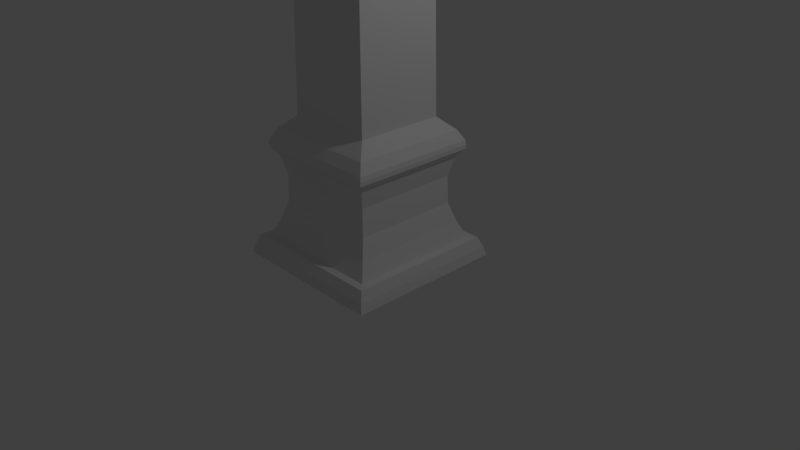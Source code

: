# Source: Environment_column_Basic.blend  (saved by Blender 2.79.0; exported with 4.5.12 LTS)
import bpy
from mathutils import Matrix  # noqa: F401  (used for matrix-valued properties, if any)

bpy.ops.wm.read_factory_settings(use_empty=True)
scene = bpy.context.scene
scene.name = 'Scene'

# ---- collections
col_collection_1 = bpy.data.collections.new('Collection 1'); scene.collection.children.link(col_collection_1)

# ---- materials (node trees are filled in below, after node groups)
mat_material = bpy.data.materials.new('Material')
mat_material.alpha_threshold = 0.0
mat_material.use_transparent_shadow = False
mat_material.roughness = 0.5
mat_material.line_color = (0.0, 0.0, 0.0, 1.0)

# ---- material node trees

# ---- world
world_world = bpy.data.worlds.new('World'); scene.world = world_world
world_world.color = (0.05088, 0.05088, 0.05088)
world_world.use_sun_shadow = False
world_world.sun_shadow_jitter_overblur = 0.0
world_world.cycles.sampling_method = 'MANUAL'

# ---- cameras
cam_camera = bpy.data.cameras.new('Camera')
cam_camera.clip_end = 100.0
cam_camera.lens = 35.0
cam_camera.sensor_width = 32.0
cam_camera.sensor_height = 18.0
cam_camera.ortho_scale = 7.314
cam_camera.dof.focus_distance = 0.0
cam_camera.dof.aperture_fstop = 128.0

# ---- lights
light_lamp = bpy.data.lights.new('Lamp', 'POINT')
light_lamp.transmission_factor = 0.0
light_lamp.cutoff_distance = 30.0
light_lamp.energy = 100.0
light_lamp.shadow_buffer_clip_start = 1.001
light_lamp.shadow_soft_size = 0.1
light_lamp.shadow_maximum_resolution = 0.006
light_lamp.use_absolute_resolution = True

# ---- meshes
me_cube = bpy.data.meshes.new('Cube')
me_cube.from_pydata([(1.026, 1.039, 0.137), (1.026, -1.022, 0.137), (-1.035, -1.022, 0.137), (-1.035, 1.039, 0.137), (0.5796, 0.5918, 1.871), (0.5796, -0.5757, 1.871), (-0.5879, -0.5757, 1.871), (-0.5879, 0.5918, 1.871), (0.756, 0.7682, 1.709), (0.756, -0.752, 1.709), (-0.7642, 0.7682, 1.709), (-0.7642, -0.752, 1.709), (0.5139, 0.5261, 6.544), (0.5139, -0.5099, 6.544), (-0.5221, 0.5261, 6.544), (-0.5221, -0.5099, 6.544), (0.8533, 0.8655, 7.341), (0.8533, -0.8494, 7.341), (-0.8616, 0.8655, 7.341), (-0.8616, -0.8494, 7.341), (0.7569, 0.7691, 1.374), (0.7569, -0.753, 1.374), (-0.7652, -0.753, 1.374), (-0.7652, 0.7691, 1.374), (0.9684, 0.9806, 0.2681), (0.9684, -0.9645, 0.2681), (-0.9767, -0.9645, 0.2681), (-0.9767, 0.9806, 0.2681), (0.8371, 0.8493, 1.463), (-0.8453, 0.8493, 1.463), (-0.8453, -0.8331, 1.463), (0.8371, -0.8331, 1.463), (0.8742, 0.8864, 0.2758), (0.8742, -0.8702, 0.2758), (-0.8825, -0.8702, 0.2758), (-0.8825, 0.8864, 0.2758), (0.777, 0.7892, 0.4934), (0.6888, 0.701, 1.106), (0.777, -0.773, 0.4934), (0.6888, -0.6848, 1.106), (-0.7852, -0.773, 0.4934), (-0.697, -0.6848, 1.106), (-0.7852, 0.7892, 0.4934), (-0.697, 0.701, 1.106), (0.6995, 0.7117, 0.7434), (0.6995, -0.6955, 0.7434), (-0.7077, -0.6955, 0.7434), (-0.7077, 0.7117, 0.7434), (-0.5337, -0.5215, 6.702), (-0.5337, 0.5376, 6.702), (0.5254, 0.5376, 6.702), (0.5254, -0.5215, 6.702), (-0.7523, -0.7401, 7.205), (0.744, -0.7401, 7.205), (-0.8267, 0.8307, 7.24), (0.8185, 0.8307, 7.24), (0.622, 0.6342, 6.667), (0.622, -0.618, 6.667), (-0.6302, -0.618, 6.667), (-0.6302, 0.6342, 6.667), (0.744, 0.7562, 7.205), (0.8185, -0.8145, 7.24), (-0.8267, -0.8145, 7.24), (-0.7523, 0.7562, 7.205), (0.8533, 0.8655, 7.459), (0.8533, -0.8494, 7.459), (-0.8616, 0.8655, 7.459), (-0.8616, -0.8494, 7.459), (1.058, 1.07, 0.01515), (1.058, -1.054, 0.01515), (-1.066, 1.07, 0.01515), (-1.066, -1.054, 0.01515), (0.8417, 0.8539, 1.52), (0.8322, 0.8444, 1.578), (0.8417, -0.8378, 1.52), (0.8322, -0.8283, 1.578), (-0.85, -0.8378, 1.52), (-0.8405, -0.8283, 1.578), (-0.85, 0.8539, 1.52), (-0.8405, 0.8444, 1.578), (-0.6616, 0.6656, 6.873), (0.6534, 0.6656, 6.873), (-0.6616, -0.6494, 6.873), (0.6534, -0.6494, 6.873), (-0.6411, 0.645, 6.787), (0.6328, 0.645, 6.787), (-0.6411, -0.6289, 6.787), (0.6328, -0.6289, 6.787), (-0.6646, -0.6524, 7.01), (-0.6903, -0.6781, 7.115), (0.6563, -0.6524, 7.01), (0.682, -0.6781, 7.115), (-0.6903, 0.6942, 7.115), (-0.6646, 0.6685, 7.01), (0.682, 0.6942, 7.115), (0.6563, 0.6685, 7.01)], [], [(1, 2, 71, 69), (6, 5, 13, 15), (73, 8, 9, 75), (75, 9, 11, 77), (77, 11, 10, 79), (24, 0, 3, 27), (4, 5, 9, 8), (7, 4, 8, 10), (5, 6, 11, 9), (6, 7, 10, 11), (54, 62, 19, 18), (5, 4, 12, 13), (7, 6, 15, 14), (4, 7, 14, 12), (19, 17, 65, 67), (55, 54, 18, 16), (62, 61, 17, 19), (61, 55, 16, 17), (72, 28, 29, 78), (41, 22, 23, 43), (39, 21, 22, 41), (37, 20, 21, 39), (0, 24, 25, 1), (1, 25, 26, 2), (2, 26, 27, 3), (36, 32, 35, 42), (20, 23, 29, 28), (23, 22, 30, 29), (22, 21, 31, 30), (21, 20, 28, 31), (32, 33, 25, 24), (33, 34, 26, 25), (34, 35, 27, 26), (35, 32, 24, 27), (20, 37, 43, 23), (44, 36, 42, 47), (32, 36, 38, 33), (44, 37, 39, 45), (33, 38, 40, 34), (45, 39, 41, 46), (34, 40, 42, 35), (46, 41, 43, 47), (40, 46, 47, 42), (38, 45, 46, 40), (36, 44, 45, 38), (37, 44, 47, 43), (13, 12, 56, 57), (15, 13, 57, 58), (12, 14, 59, 56), (14, 15, 58, 59), (91, 94, 60, 53), (89, 91, 53, 52), (94, 92, 63, 60), (92, 89, 52, 63), (50, 51, 57, 56), (51, 48, 58, 57), (49, 50, 56, 59), (48, 49, 59, 58), (53, 60, 55, 61), (52, 53, 61, 62), (60, 63, 54, 55), (63, 52, 62, 54), (64, 66, 67, 65), (17, 16, 64, 65), (18, 19, 67, 66), (16, 18, 66, 64), (68, 69, 71, 70), (3, 0, 68, 70), (0, 1, 69, 68), (2, 3, 70, 71), (8, 73, 79, 10), (73, 72, 78, 79), (30, 76, 78, 29), (76, 77, 79, 78), (31, 74, 76, 30), (74, 75, 77, 76), (28, 72, 74, 31), (72, 73, 75, 74), (84, 86, 82, 80), (85, 84, 80, 81), (86, 87, 83, 82), (87, 85, 81, 83), (51, 50, 85, 87), (48, 51, 87, 86), (50, 49, 84, 85), (49, 48, 86, 84), (80, 82, 88, 93), (93, 88, 89, 92), (81, 80, 93, 95), (95, 93, 92, 94), (82, 83, 90, 88), (88, 90, 91, 89), (83, 81, 95, 90), (90, 95, 94, 91)])
me_cube.materials.append(mat_material)
me_cube.use_remesh_preserve_volume = False
me_cube.use_remesh_preserve_attributes = False
me_cube.use_mirror_vertex_groups = False
me_cube.update()

# ---- objects
ob_cube = bpy.data.objects.new('Cube', me_cube)
ob_lamp = bpy.data.objects.new('Lamp', light_lamp)
ob_camera = bpy.data.objects.new('Camera', cam_camera)

# ---- transforms, parenting, visibility, modifiers, constraints
ob_cube.location = (0.004127, -0.008079, -0.003569)
ob_cube.lock_rotations_4d = False
ob_cube.empty_display_type = 'ARROWS'
ob_cube.lineart.crease_threshold = 0.0
ob_lamp.location = (4.076, 1.005, 5.904)
ob_lamp.rotation_euler = (0.6503, 0.05522, 1.866)
ob_lamp.lock_rotations_4d = False
ob_lamp.empty_display_type = 'ARROWS'
ob_lamp.color = (0.0, 0.0, 0.0, 0.0)
ob_lamp.lineart.crease_threshold = 0.0
ob_camera.location = (7.481, -6.508, 5.344)
ob_camera.rotation_euler = (1.109, 0.0, 0.8149)
ob_camera.lock_rotations_4d = False
ob_camera.empty_display_type = 'ARROWS'
ob_camera.color = (0.0, 0.0, 0.0, 0.0)
ob_camera.display_type = 'WIRE'
ob_camera.lineart.crease_threshold = 0.0

# ---- collection membership
col_collection_1.objects.link(ob_cube)
col_collection_1.objects.link(ob_lamp)
col_collection_1.objects.link(ob_camera)

# ---- scene / render settings (as saved in the file)
scene.camera = ob_camera
scene.frame_start = 1; scene.frame_end = 250; scene.frame_set(22)
scene.render.engine = 'BLENDER_EEVEE_NEXT'
scene.render.resolution_percentage = 50
scene.render.dither_intensity = 0.0
scene.cycles.use_denoising = False
scene.cycles.samples = 128
scene.cycles.sampling_pattern = 'TABULATED_SOBOL'
scene.cycles.use_adaptive_sampling = False
scene.cycles.use_light_tree = False
scene.cycles.blur_glossy = 0.0
scene.cycles.sample_clamp_indirect = 0.0
scene.view_settings.view_transform = 'Standard'
bpy.context.view_layer.update()
